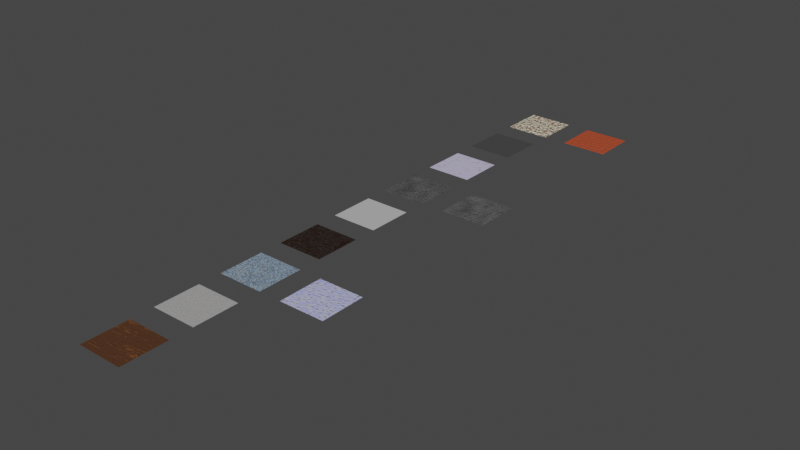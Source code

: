 # Source: MaterialLibrary.blend  (saved by Blender 3.5.10; exported with 4.5.12 LTS)
import bpy
from mathutils import Matrix  # noqa: F401  (used for matrix-valued properties, if any)

bpy.ops.wm.read_factory_settings(use_empty=True)
scene = bpy.context.scene
scene.name = 'Scene'

# ---- collections
col_bricks = bpy.data.collections.new('Bricks'); scene.collection.children.link(col_bricks)
col_cleanmetals = bpy.data.collections.new('CleanMetals'); scene.collection.children.link(col_cleanmetals)
col_glass = bpy.data.collections.new('Glass'); scene.collection.children.link(col_glass)
col_hardgrounds = bpy.data.collections.new('HardGrounds'); scene.collection.children.link(col_hardgrounds)
col_plastics = bpy.data.collections.new('Plastics'); scene.collection.children.link(col_plastics)
col_rustedmetals = bpy.data.collections.new('RustedMetals'); scene.collection.children.link(col_rustedmetals)
col_tiles = bpy.data.collections.new('Tiles'); scene.collection.children.link(col_tiles)
col_wallmaterials = bpy.data.collections.new('WallMaterials'); scene.collection.children.link(col_wallmaterials)
col_woods = bpy.data.collections.new('Woods'); scene.collection.children.link(col_woods)

# ---- materials (node trees are filled in below, after node groups)
mat_bricks = bpy.data.materials.new('Bricks')
mat_brickswithplaster = bpy.data.materials.new('BricksWithPlaster')
mat_shinymetal = bpy.data.materials.new('ShinyMetal')
mat_glass = bpy.data.materials.new('Glass')
mat_concrete = bpy.data.materials.new('Concrete')
mat_concretewithcracks = bpy.data.materials.new('ConcreteWithCracks')
mat_scratchedplastic = bpy.data.materials.new('ScratchedPlastic')
mat_rustedmetal = bpy.data.materials.new('RustedMetal')
mat_smalltiles = bpy.data.materials.new('SmallTiles')
mat_mediumtiles = bpy.data.materials.new('MediumTiles')
mat_plaster = bpy.data.materials.new('Plaster')
mat_darkwood = bpy.data.materials.new('DarkWood')

# ---- material node trees
mat_bricks.use_nodes = True; mat_bricks.node_tree.nodes.clear()
_N = mat_bricks.node_tree.nodes; _L = mat_bricks.node_tree.links
n0 = _N.new('ShaderNodeTexNoise'); n0.name = 'Noise Texture.003'; n0.location = (-88, -371)
n0.inputs[2].default_value = 25.5
n0.inputs[3].default_value = 7.9
n0.inputs[4].default_value = 1.0
n1 = _N.new('ShaderNodeTexNoise'); n1.name = 'Noise Texture'; n1.location = (-518, -211)
n1.inputs[2].default_value = 40.0
n1.inputs[3].default_value = 16.0
n2 = _N.new('ShaderNodeMapping'); n2.name = 'Mapping'; n2.location = (-861, 184)
n2.width = 240
n3 = _N.new('ShaderNodeTexNoise'); n3.name = 'Noise Texture.001'; n3.location = (-270, 485)
n3.inputs[2].default_value = 16.0
n3.inputs[3].default_value = 16.0
n3.inputs[4].default_value = 0.7
n4 = _N.new('ShaderNodeTexCoord'); n4.name = 'Texture Coordinate'; n4.location = (-1071, 167)
n5 = _N.new('ShaderNodeTexNoise'); n5.name = 'Noise Texture.004'; n5.location = (-80, -123)
n5.inputs[2].default_value = 25.0
n5.inputs[3].default_value = 13.2
n5.inputs[4].default_value = 1.0
n6 = _N.new('ShaderNodeOutputMaterial'); n6.name = 'Material Output'; n6.location = (1603, 445)
n7 = _N.new('ShaderNodeTexBrick'); n7.name = 'Brick Texture'; n7.location = (-260, 192)
n7.inputs[1].default_value = (0.9404, 0.1012, 0.01763, 1.0)
n7.inputs[2].default_value = (0.9387, 0.1022, 0.01764, 1.0)
n7.inputs[3].default_value = (0.3899, 0.1688, 0.1033, 1.0)
n7.inputs[4].default_value = 2.0
n8 = _N.new('ShaderNodeBump'); n8.name = 'Bump'; n8.location = (489, -107)
n8.inputs[0].default_value = 0.5
n8.inputs[1].default_value = 1.0
n8.inputs[2].default_value = 1.0
n9 = _N.new('ShaderNodeMix'); n9.name = 'Mix.003'; n9.location = (505, -392)
n9.data_type = 'RGBA'
n9.blend_type = 'VALUE'
n9.clamp_result = True
n10 = _N.new('ShaderNodeBump'); n10.name = 'Bump.001'; n10.location = (742, -71)
n10.inputs[0].default_value = 0.25
n10.inputs[1].default_value = 1.0
n10.inputs[2].default_value = 1.0
n11 = _N.new('ShaderNodeMix'); n11.name = 'Mix'; n11.location = (23, 263)
n11.data_type = 'RGBA'
n11.blend_type = 'DARKEN'
n11.inputs[7].default_value = (0.03416, 0.01567, 0.01144, 1.0)
n12 = _N.new('ShaderNodeValToRGB'); n12.name = 'ColorRamp'; n12.location = (-55, 664)
while len(n12.color_ramp.elements) > 1: n12.color_ramp.elements.remove(n12.color_ramp.elements[-1])
n12.color_ramp.elements[0].position = 0.46; n12.color_ramp.elements[0].color = (0.7096, 0.7096, 0.7096, 1.0)
_e = n12.color_ramp.elements.new(0.5); _e.color = (1.0, 1.0, 1.0, 1.0)
n13 = _N.new('ShaderNodeBsdfPrincipled'); n13.name = 'Principled BSDF'; n13.location = (1312, 426)
n13.distribution = 'GGX'
n13.subsurface_method = 'RANDOM_WALK_SKIN'
n13.inputs[3].default_value = 1.45
n13.inputs[27].default_value = (0.0, 0.0, 0.0, 1.0)
n13.inputs[28].default_value = 1.0
_L.new(n2.outputs[0], n7.inputs[0])
_L.new(n1.outputs[0], n7.inputs[6])
_L.new(n2.outputs[0], n3.inputs[0])
_L.new(n2.outputs[0], n1.inputs[0])
_L.new(n3.outputs[0], n11.inputs[0])
_L.new(n7.outputs[0], n11.inputs[6])
_L.new(n8.outputs[0], n10.inputs[4])
_L.new(n3.outputs[0], n12.inputs[0])
_L.new(n2.outputs[0], n0.inputs[0])
_L.new(n0.outputs[0], n9.inputs[0])
_L.new(n9.outputs[2], n10.inputs[3])
_L.new(n2.outputs[0], n5.inputs[0])
_L.new(n4.outputs[2], n2.inputs[0])
_L.new(n11.outputs[2], n13.inputs[0])
_L.new(n11.outputs[2], n8.inputs[3])
_L.new(n10.outputs[0], n13.inputs[5])
_L.new(n12.outputs[0], n13.inputs[2])
_L.new(n13.outputs[0], n6.inputs[0])
n6.is_active_output = True
mat_brickswithplaster.use_nodes = True; mat_brickswithplaster.node_tree.nodes.clear()
_N = mat_brickswithplaster.node_tree.nodes; _L = mat_brickswithplaster.node_tree.links
n0 = _N.new('ShaderNodeOutputMaterial'); n0.name = 'Material Output'; n0.location = (1581, 451)
n1 = _N.new('ShaderNodeBsdfPrincipled'); n1.name = 'Principled BSDF'; n1.location = (1312, 426)
n1.distribution = 'GGX'
n1.subsurface_method = 'RANDOM_WALK_SKIN'
n1.inputs[3].default_value = 1.45
n1.inputs[27].default_value = (0.0, 0.0, 0.0, 1.0)
n1.inputs[28].default_value = 1.0
n2 = _N.new('ShaderNodeValToRGB'); n2.name = 'ColorRamp.002'; n2.location = (6, 1001)
while len(n2.color_ramp.elements) > 1: n2.color_ramp.elements.remove(n2.color_ramp.elements[-1])
n2.color_ramp.elements[0].position = 0.3455; n2.color_ramp.elements[0].color = (0.0, 0.0, 0.0, 1.0)
_e = n2.color_ramp.elements.new(0.7091); _e.color = (1.0, 1.0, 1.0, 1.0)
n3 = _N.new('ShaderNodeMix'); n3.name = 'Mix.003'; n3.location = (505, -392)
n3.data_type = 'RGBA'
n3.blend_type = 'VALUE'
n3.clamp_result = True
n4 = _N.new('ShaderNodeMix'); n4.name = 'Mix.004'; n4.location = (258, -188)
n4.data_type = 'RGBA'
n4.blend_type = 'VALUE'
n4.clamp_result = True
n5 = _N.new('ShaderNodeTexNoise'); n5.name = 'Noise Texture.003'; n5.location = (-88, -371)
n5.inputs[2].default_value = 25.5
n5.inputs[3].default_value = 7.9
n5.inputs[4].default_value = 1.0
n6 = _N.new('ShaderNodeTexNoise'); n6.name = 'Noise Texture.004'; n6.location = (-80, -123)
n6.inputs[2].default_value = 25.0
n6.inputs[3].default_value = 13.2
n6.inputs[4].default_value = 1.0
n7 = _N.new('ShaderNodeTexNoise'); n7.name = 'Noise Texture'; n7.location = (-518, -211)
n7.inputs[2].default_value = 40.0
n7.inputs[3].default_value = 16.0
n8 = _N.new('ShaderNodeMapping'); n8.name = 'Mapping'; n8.location = (-861, 184)
n8.width = 240
n9 = _N.new('ShaderNodeMix'); n9.name = 'Mix'; n9.location = (23, 263)
n9.data_type = 'RGBA'
n9.blend_type = 'DARKEN'
n9.inputs[7].default_value = (0.03416, 0.01567, 0.01144, 1.0)
n10 = _N.new('ShaderNodeTexNoise'); n10.name = 'Noise Texture.001'; n10.location = (-270, 485)
n10.inputs[2].default_value = 16.0
n10.inputs[3].default_value = 16.0
n10.inputs[4].default_value = 0.7
n11 = _N.new('ShaderNodeTexNoise'); n11.name = 'Noise Texture.002'; n11.location = (-260, 885)
n11.inputs[2].default_value = 8.9
n11.inputs[3].default_value = 7.6
n11.inputs[4].default_value = 0.8083
n12 = _N.new('ShaderNodeValToRGB'); n12.name = 'ColorRamp.001'; n12.location = (719, 274)
while len(n12.color_ramp.elements) > 1: n12.color_ramp.elements.remove(n12.color_ramp.elements[-1])
n12.color_ramp.elements[0].position = 0.0; n12.color_ramp.elements[0].color = (0.6658, 0.6658, 0.6658, 1.0)
_e = n12.color_ramp.elements.new(1.0); _e.color = (1.0, 1.0, 1.0, 1.0)
n13 = _N.new('ShaderNodeInvert'); n13.name = 'Invert'; n13.location = (265, 136)
n14 = _N.new('ShaderNodeMix'); n14.name = 'Mix.005'; n14.location = (485, 93)
n14.data_type = 'RGBA'
n14.blend_type = 'VALUE'
n15 = _N.new('ShaderNodeTexBrick'); n15.name = 'Brick Texture'; n15.location = (-260, 192)
n15.inputs[1].default_value = (0.9404, 0.1012, 0.01763, 1.0)
n15.inputs[2].default_value = (0.2, 0.02239, 0.01536, 1.0)
n15.inputs[3].default_value = (0.3899, 0.1688, 0.1033, 1.0)
n15.inputs[4].default_value = 10.0
n16 = _N.new('ShaderNodeTexCoord'); n16.name = 'Texture Coordinate'; n16.location = (-1071, 167)
n17 = _N.new('ShaderNodeValToRGB'); n17.name = 'ColorRamp'; n17.location = (-55, 664)
while len(n17.color_ramp.elements) > 1: n17.color_ramp.elements.remove(n17.color_ramp.elements[-1])
n17.color_ramp.elements[0].position = 0.46; n17.color_ramp.elements[0].color = (0.0, 0.0, 0.0, 1.0)
_e = n17.color_ramp.elements.new(0.5); _e.color = (1.0, 1.0, 1.0, 1.0)
n18 = _N.new('ShaderNodeMix'); n18.name = 'Mix.001'; n18.location = (348, 383)
n18.data_type = 'RGBA'
n18.inputs[7].default_value = (0.9242, 1.0, 0.8519, 1.0)
n19 = _N.new('ShaderNodeMix'); n19.name = 'Mix.002'; n19.location = (616, 537)
n19.data_type = 'RGBA'
n19.blend_type = 'DARKEN'
n19.inputs[7].default_value = (0.71, 0.4364, 0.2004, 1.0)
n20 = _N.new('ShaderNodeBump'); n20.name = 'Bump.001'; n20.location = (742, -71)
n20.inputs[0].default_value = 0.25
n20.inputs[1].default_value = 1.0
n20.inputs[2].default_value = 1.0
n21 = _N.new('ShaderNodeBump'); n21.name = 'Bump'; n21.location = (525, -181)
n21.inputs[0].default_value = 0.5
n21.inputs[1].default_value = 1.0
n21.inputs[2].default_value = 1.0
n22 = _N.new('ShaderNodeBump'); n22.name = 'Bump.002'; n22.location = (1092, -3)
n22.invert = True
n22.inputs[0].default_value = 0.25
n22.inputs[1].default_value = 1.0
n22.inputs[2].default_value = 1.0
_L.new(n8.outputs[0], n15.inputs[0])
_L.new(n4.outputs[2], n21.inputs[3])
_L.new(n7.outputs[0], n15.inputs[6])
_L.new(n8.outputs[0], n10.inputs[0])
_L.new(n8.outputs[0], n7.inputs[0])
_L.new(n10.outputs[0], n9.inputs[0])
_L.new(n15.outputs[0], n9.inputs[6])
_L.new(n21.outputs[0], n20.inputs[4])
_L.new(n10.outputs[0], n17.inputs[0])
_L.new(n9.outputs[2], n18.inputs[6])
_L.new(n17.outputs[0], n18.inputs[0])
_L.new(n12.outputs[0], n1.inputs[2])
_L.new(n18.outputs[2], n12.inputs[0])
_L.new(n22.outputs[0], n1.inputs[5])
_L.new(n15.outputs[1], n4.inputs[6])
_L.new(n17.outputs[0], n4.inputs[0])
_L.new(n11.outputs[1], n2.inputs[0])
_L.new(n18.outputs[2], n19.inputs[6])
_L.new(n19.outputs[2], n1.inputs[0])
_L.new(n8.outputs[0], n5.inputs[0])
_L.new(n5.outputs[0], n3.inputs[0])
_L.new(n4.outputs[2], n3.inputs[6])
_L.new(n3.outputs[2], n20.inputs[3])
_L.new(n2.outputs[0], n19.inputs[0])
_L.new(n13.outputs[0], n14.inputs[0])
_L.new(n20.outputs[0], n22.inputs[4])
_L.new(n14.outputs[2], n22.inputs[3])
_L.new(n17.outputs[0], n13.inputs[1])
_L.new(n8.outputs[0], n6.inputs[0])
_L.new(n6.outputs[0], n14.inputs[6])
_L.new(n16.outputs[2], n8.inputs[0])
_L.new(n1.outputs[0], n0.inputs[0])
n0.is_active_output = True
mat_shinymetal.use_nodes = True; mat_shinymetal.node_tree.nodes.clear()
_N = mat_shinymetal.node_tree.nodes; _L = mat_shinymetal.node_tree.links
n0 = _N.new('ShaderNodeBsdfPrincipled'); n0.name = 'Principled BSDF'; n0.location = (10, 300)
n0.distribution = 'GGX'
n0.subsurface_method = 'RANDOM_WALK_SKIN'
n0.inputs[1].default_value = 1.0
n0.inputs[2].default_value = 0.05
n0.inputs[3].default_value = 1.45
n0.inputs[27].default_value = (0.0, 0.0, 0.0, 1.0)
n0.inputs[28].default_value = 1.0
n1 = _N.new('ShaderNodeOutputMaterial'); n1.name = 'Material Output'; n1.location = (300, 300)
_L.new(n0.outputs[0], n1.inputs[0])
n1.is_active_output = True
mat_glass.use_nodes = True; mat_glass.node_tree.nodes.clear()
_N = mat_glass.node_tree.nodes; _L = mat_glass.node_tree.links
n0 = _N.new('ShaderNodeTexNoise'); n0.name = 'Noise Texture'; n0.location = (-908, 211)
n0.inputs[2].default_value = 10.9
n0.inputs[3].default_value = 12.6
n0.inputs[4].default_value = 0.525
n1 = _N.new('ShaderNodeMix'); n1.name = 'Mix'; n1.location = (-428, 216)
n1.data_type = 'RGBA'
n1.inputs[6].default_value = (0.3882, 0.1876, 0.0, 1.0)
n1.inputs[7].default_value = (0.6038, 0.5647, 0.7991, 1.0)
n2 = _N.new('ShaderNodeInvert'); n2.name = 'Invert'; n2.location = (-238, 152)
n3 = _N.new('ShaderNodeOutputMaterial'); n3.name = 'Material Output'; n3.location = (444, 441)
n4 = _N.new('ShaderNodeValToRGB'); n4.name = 'ColorRamp'; n4.location = (-718, 210)
while len(n4.color_ramp.elements) > 1: n4.color_ramp.elements.remove(n4.color_ramp.elements[-1])
n4.color_ramp.elements[0].position = 0.01364; n4.color_ramp.elements[0].color = (0.0, 0.0, 0.0, 1.0)
_e = n4.color_ramp.elements.new(0.4545); _e.color = (1.0, 1.0, 1.0, 1.0)
n5 = _N.new('ShaderNodeBump'); n5.name = 'Bump'; n5.location = (-46, 194)
n5.inputs[0].default_value = 0.1
n5.inputs[1].default_value = 1.0
n5.inputs[2].default_value = 1.0
n6 = _N.new('ShaderNodeBsdfPrincipled'); n6.name = 'Principled BSDF'; n6.location = (142, 434)
n6.distribution = 'GGX'
n6.subsurface_method = 'RANDOM_WALK_SKIN'
n6.inputs[3].default_value = 1.45
n6.inputs[27].default_value = (0.0, 0.0, 0.0, 1.0)
n6.inputs[28].default_value = 1.0
_L.new(n4.outputs[0], n1.inputs[0])
_L.new(n0.outputs[0], n4.inputs[0])
_L.new(n1.outputs[2], n6.inputs[0])
_L.new(n2.outputs[0], n6.inputs[2])
_L.new(n4.outputs[0], n2.inputs[1])
_L.new(n5.outputs[0], n6.inputs[5])
_L.new(n4.outputs[0], n5.inputs[3])
_L.new(n6.outputs[0], n3.inputs[0])
n3.is_active_output = True
mat_concrete.use_nodes = True; mat_concrete.node_tree.nodes.clear()
_N = mat_concrete.node_tree.nodes; _L = mat_concrete.node_tree.links
n0 = _N.new('ShaderNodeMapping'); n0.name = 'Mapping'; n0.location = (-972, 345)
n0.width = 240
n1 = _N.new('ShaderNodeTexNoise'); n1.name = 'Noise Texture'; n1.location = (-597, 318)
n1.inputs[2].default_value = 30.6
n1.inputs[3].default_value = 16.0
n2 = _N.new('ShaderNodeOutputMaterial'); n2.name = 'Material Output'; n2.location = (2121, 961)
n3 = _N.new('ShaderNodeTexCoord'); n3.name = 'Texture Coordinate'; n3.location = (-1200, 355)
n4 = _N.new('ShaderNodeTexNoise'); n4.name = 'Noise Texture.001'; n4.location = (-590, 825)
n4.inputs[2].default_value = 3.1
n4.inputs[3].default_value = 16.0
n5 = _N.new('ShaderNodeValToRGB'); n5.name = 'ColorRamp.003'; n5.location = (-264, -239)
while len(n5.color_ramp.elements) > 1: n5.color_ramp.elements.remove(n5.color_ramp.elements[-1])
n5.color_ramp.elements[0].position = 0.3227; n5.color_ramp.elements[0].color = (0.0, 0.0, 0.0, 1.0)
_e = n5.color_ramp.elements.new(0.5182); _e.color = (1.0, 1.0, 1.0, 1.0)
n6 = _N.new('ShaderNodeRGBCurve'); n6.name = 'RGB Curves'; n6.location = (144, 489)
_c = n6.mapping.curves[3]
while len(_c.points) > 2: _c.points.remove(_c.points[-1])
_c.points[0].location = (0.0, 0.0); _c.points[0].handle_type = 'AUTO'
_c.points[1].location = (0.53864, 0.1625); _c.points[1].handle_type = 'AUTO'
_p = _c.points.new(1.0, 1.0); _p.handle_type = 'AUTO'
n6.mapping.update()
n7 = _N.new('ShaderNodeTexVoronoi'); n7.name = 'Voronoi Texture'; n7.location = (-594, 580)
n7.inputs[2].default_value = 4500.0
n8 = _N.new('ShaderNodeMix'); n8.name = 'Mix'; n8.location = (-388, 576)
n8.data_type = 'RGBA'
n8.inputs[0].default_value = 0.2
n9 = _N.new('ShaderNodeValToRGB'); n9.name = 'ColorRamp'; n9.location = (-196, 570)
while len(n9.color_ramp.elements) > 1: n9.color_ramp.elements.remove(n9.color_ramp.elements[-1])
n9.color_ramp.elements[0].position = 0.0; n9.color_ramp.elements[0].color = (0.02047, 0.02047, 0.02047, 1.0)
_e = n9.color_ramp.elements.new(0.1932); _e.color = (0.03698, 0.03698, 0.03698, 1.0)
_e = n9.color_ramp.elements.new(0.3773); _e.color = (0.09296, 0.09296, 0.09296, 1.0)
_e = n9.color_ramp.elements.new(1.0); _e.color = (0.426, 0.426, 0.426, 1.0)
n10 = _N.new('ShaderNodeBump'); n10.name = 'Bump.002'; n10.location = (1545, 506)
n10.inputs[0].default_value = 0.35
n10.inputs[1].default_value = 1.0
n10.inputs[2].default_value = 1.0
n11 = _N.new('ShaderNodeTexNoise'); n11.name = 'Noise Texture.003'; n11.location = (-608, -318)
n11.inputs[2].default_value = 58.5
n11.inputs[3].default_value = 20.0
n12 = _N.new('ShaderNodeTexNoise'); n12.name = 'Noise Texture.002'; n12.location = (-593, 37)
n12.inputs[2].default_value = 1.3
n12.inputs[3].default_value = 16.0
n13 = _N.new('ShaderNodeTexVoronoi'); n13.name = 'Voronoi Texture.001'; n13.location = (-360, -22)
n13.feature = 'DISTANCE_TO_EDGE'
n13.inputs[2].default_value = 2.0
n14 = _N.new('ShaderNodeBump'); n14.name = 'Bump'; n14.location = (1061, 573)
n14.inputs[0].default_value = 0.5
n14.inputs[1].default_value = 1.0
n14.inputs[2].default_value = 1.0
n15 = _N.new('ShaderNodeMix'); n15.name = 'Mix.001'; n15.location = (560, 709)
n15.data_type = 'RGBA'
n16 = _N.new('ShaderNodeValToRGB'); n16.name = 'ColorRamp.001'; n16.location = (-378, 872)
while len(n16.color_ramp.elements) > 1: n16.color_ramp.elements.remove(n16.color_ramp.elements[-1])
n16.color_ramp.elements[0].position = 0.1045; n16.color_ramp.elements[0].color = (0.0, 0.0, 0.0, 1.0)
_e = n16.color_ramp.elements.new(0.8045); _e.color = (1.0, 1.0, 1.0, 1.0)
n17 = _N.new('ShaderNodeBsdfPrincipled'); n17.name = 'Principled BSDF'; n17.location = (1765, 944)
n17.distribution = 'GGX'
n17.subsurface_method = 'RANDOM_WALK_SKIN'
n17.inputs[3].default_value = 1.45
n17.inputs[27].default_value = (0.0, 0.0, 0.0, 1.0)
n17.inputs[28].default_value = 1.0
_L.new(n0.outputs[0], n1.inputs[0])
_L.new(n0.outputs[0], n7.inputs[0])
_L.new(n7.outputs[0], n8.inputs[6])
_L.new(n1.outputs[0], n8.inputs[7])
_L.new(n8.outputs[2], n9.inputs[0])
_L.new(n4.outputs[1], n16.inputs[0])
_L.new(n0.outputs[0], n4.inputs[0])
_L.new(n16.outputs[0], n15.inputs[0])
_L.new(n9.outputs[0], n6.inputs[1])
_L.new(n9.outputs[0], n15.inputs[6])
_L.new(n6.outputs[0], n15.inputs[7])
_L.new(n12.outputs[1], n13.inputs[0])
_L.new(n0.outputs[0], n12.inputs[0])
_L.new(n10.outputs[0], n17.inputs[5])
_L.new(n0.outputs[0], n11.inputs[0])
_L.new(n11.outputs[1], n5.inputs[0])
_L.new(n5.outputs[0], n10.inputs[3])
_L.new(n3.outputs[0], n0.inputs[0])
_L.new(n15.outputs[2], n17.inputs[0])
_L.new(n15.outputs[2], n14.inputs[3])
_L.new(n14.outputs[0], n10.inputs[4])
_L.new(n16.outputs[0], n17.inputs[2])
_L.new(n17.outputs[0], n2.inputs[0])
n2.is_active_output = True
mat_concretewithcracks.use_nodes = True; mat_concretewithcracks.node_tree.nodes.clear()
_N = mat_concretewithcracks.node_tree.nodes; _L = mat_concretewithcracks.node_tree.links
n0 = _N.new('ShaderNodeMapping'); n0.name = 'Mapping'; n0.location = (-972, 345)
n0.width = 240
n1 = _N.new('ShaderNodeTexNoise'); n1.name = 'Noise Texture'; n1.location = (-597, 318)
n1.inputs[2].default_value = 30.6
n1.inputs[3].default_value = 16.0
n2 = _N.new('ShaderNodeOutputMaterial'); n2.name = 'Material Output'; n2.location = (2121, 961)
n3 = _N.new('ShaderNodeTexCoord'); n3.name = 'Texture Coordinate'; n3.location = (-1200, 355)
n4 = _N.new('ShaderNodeTexNoise'); n4.name = 'Noise Texture.001'; n4.location = (-590, 825)
n4.inputs[2].default_value = 3.1
n4.inputs[3].default_value = 16.0
n5 = _N.new('ShaderNodeValToRGB'); n5.name = 'ColorRamp.003'; n5.location = (-264, -239)
while len(n5.color_ramp.elements) > 1: n5.color_ramp.elements.remove(n5.color_ramp.elements[-1])
n5.color_ramp.elements[0].position = 0.3227; n5.color_ramp.elements[0].color = (0.0, 0.0, 0.0, 1.0)
_e = n5.color_ramp.elements.new(0.5182); _e.color = (1.0, 1.0, 1.0, 1.0)
n6 = _N.new('ShaderNodeValToRGB'); n6.name = 'ColorRamp.001'; n6.location = (-378, 872)
while len(n6.color_ramp.elements) > 1: n6.color_ramp.elements.remove(n6.color_ramp.elements[-1])
n6.color_ramp.elements[0].position = 0.1045; n6.color_ramp.elements[0].color = (0.0, 0.0, 0.0, 1.0)
_e = n6.color_ramp.elements.new(0.8045); _e.color = (1.0, 1.0, 1.0, 1.0)
n7 = _N.new('ShaderNodeRGBCurve'); n7.name = 'RGB Curves'; n7.location = (144, 489)
_c = n7.mapping.curves[3]
while len(_c.points) > 2: _c.points.remove(_c.points[-1])
_c.points[0].location = (0.0, 0.0); _c.points[0].handle_type = 'AUTO'
_c.points[1].location = (0.53864, 0.1625); _c.points[1].handle_type = 'AUTO'
_p = _c.points.new(1.0, 1.0); _p.handle_type = 'AUTO'
n7.mapping.update()
n8 = _N.new('ShaderNodeTexVoronoi'); n8.name = 'Voronoi Texture'; n8.location = (-594, 580)
n8.inputs[2].default_value = 4500.0
n9 = _N.new('ShaderNodeMix'); n9.name = 'Mix'; n9.location = (-388, 576)
n9.data_type = 'RGBA'
n9.inputs[0].default_value = 0.2
n10 = _N.new('ShaderNodeValToRGB'); n10.name = 'ColorRamp'; n10.location = (-196, 570)
while len(n10.color_ramp.elements) > 1: n10.color_ramp.elements.remove(n10.color_ramp.elements[-1])
n10.color_ramp.elements[0].position = 0.0; n10.color_ramp.elements[0].color = (0.02047, 0.02047, 0.02047, 1.0)
_e = n10.color_ramp.elements.new(0.1932); _e.color = (0.03698, 0.03698, 0.03698, 1.0)
_e = n10.color_ramp.elements.new(0.3773); _e.color = (0.09296, 0.09296, 0.09296, 1.0)
_e = n10.color_ramp.elements.new(1.0); _e.color = (0.426, 0.426, 0.426, 1.0)
n11 = _N.new('ShaderNodeMix'); n11.name = 'Mix.001'; n11.location = (560, 709)
n11.data_type = 'RGBA'
n12 = _N.new('ShaderNodeMix'); n12.name = 'Mix.002'; n12.location = (850, 686)
n12.data_type = 'RGBA'
n12.blend_type = 'MULTIPLY'
n12.inputs[0].default_value = 1.0
n13 = _N.new('ShaderNodeBump'); n13.name = 'Bump'; n13.location = (1074, 569)
n13.inputs[0].default_value = 0.1
n13.inputs[1].default_value = 1.0
n13.inputs[2].default_value = 1.0
n14 = _N.new('ShaderNodeBump'); n14.name = 'Bump.001'; n14.location = (1325, 511)
n14.inputs[0].default_value = 0.5
n14.inputs[1].default_value = 1.0
n14.inputs[2].default_value = 1.0
n15 = _N.new('ShaderNodeBump'); n15.name = 'Bump.002'; n15.location = (1545, 506)
n15.inputs[0].default_value = 0.2
n15.inputs[1].default_value = 1.0
n15.inputs[2].default_value = 1.0
n16 = _N.new('ShaderNodeTexNoise'); n16.name = 'Noise Texture.003'; n16.location = (-608, -318)
n16.inputs[2].default_value = 58.5
n16.inputs[3].default_value = 20.0
n17 = _N.new('ShaderNodeTexNoise'); n17.name = 'Noise Texture.002'; n17.location = (-593, 37)
n17.inputs[2].default_value = 1.3
n17.inputs[3].default_value = 16.0
n18 = _N.new('ShaderNodeTexVoronoi'); n18.name = 'Voronoi Texture.001'; n18.location = (-360, -22)
n18.feature = 'DISTANCE_TO_EDGE'
n18.inputs[2].default_value = 2.0
n19 = _N.new('ShaderNodeValToRGB'); n19.name = 'ColorRamp.002'; n19.location = (-79, 60)
while len(n19.color_ramp.elements) > 1: n19.color_ramp.elements.remove(n19.color_ramp.elements[-1])
n19.color_ramp.elements[0].position = 0.0; n19.color_ramp.elements[0].color = (0.0, 0.0, 0.0, 1.0)
_e = n19.color_ramp.elements.new(0.001); _e.color = (1.0, 1.0, 1.0, 1.0)
n20 = _N.new('ShaderNodeBsdfPrincipled'); n20.name = 'Principled BSDF'; n20.location = (1765, 944)
n20.distribution = 'GGX'
n20.subsurface_method = 'RANDOM_WALK_SKIN'
n20.inputs[2].default_value = 0.75
n20.inputs[3].default_value = 1.45
n20.inputs[27].default_value = (0.0, 0.0, 0.0, 1.0)
n20.inputs[28].default_value = 1.0
_L.new(n0.outputs[0], n1.inputs[0])
_L.new(n0.outputs[0], n8.inputs[0])
_L.new(n8.outputs[0], n9.inputs[6])
_L.new(n1.outputs[0], n9.inputs[7])
_L.new(n9.outputs[2], n10.inputs[0])
_L.new(n4.outputs[1], n6.inputs[0])
_L.new(n0.outputs[0], n4.inputs[0])
_L.new(n6.outputs[0], n11.inputs[0])
_L.new(n10.outputs[0], n7.inputs[1])
_L.new(n10.outputs[0], n11.inputs[6])
_L.new(n7.outputs[0], n11.inputs[7])
_L.new(n17.outputs[1], n18.inputs[0])
_L.new(n18.outputs[0], n19.inputs[0])
_L.new(n0.outputs[0], n17.inputs[0])
_L.new(n19.outputs[0], n12.inputs[7])
_L.new(n12.outputs[2], n20.inputs[0])
_L.new(n12.outputs[2], n13.inputs[3])
_L.new(n13.outputs[0], n14.inputs[4])
_L.new(n15.outputs[0], n20.inputs[5])
_L.new(n19.outputs[0], n14.inputs[3])
_L.new(n11.outputs[2], n12.inputs[6])
_L.new(n14.outputs[0], n15.inputs[4])
_L.new(n0.outputs[0], n16.inputs[0])
_L.new(n16.outputs[1], n5.inputs[0])
_L.new(n5.outputs[0], n15.inputs[3])
_L.new(n20.outputs[0], n2.inputs[0])
_L.new(n3.outputs[0], n0.inputs[0])
n2.is_active_output = True
mat_scratchedplastic.use_nodes = True; mat_scratchedplastic.node_tree.nodes.clear()
_N = mat_scratchedplastic.node_tree.nodes; _L = mat_scratchedplastic.node_tree.links
n0 = _N.new('ShaderNodeOutputMaterial'); n0.name = 'Material Output'; n0.location = (385, 603)
n1 = _N.new('ShaderNodeTexVoronoi'); n1.name = 'Voronoi Texture'; n1.location = (-1105, -105)
n1.feature = 'DISTANCE_TO_EDGE'
n1.inputs[2].default_value = 35.2
n2 = _N.new('ShaderNodeValToRGB'); n2.name = 'ColorRamp.002'; n2.location = (-873, 126)
while len(n2.color_ramp.elements) > 1: n2.color_ramp.elements.remove(n2.color_ramp.elements[-1])
n2.color_ramp.elements[0].position = 0.35; n2.color_ramp.elements[0].color = (0.0, 0.0, 0.0, 1.0)
_e = n2.color_ramp.elements.new(0.5); _e.color = (1.0, 1.0, 1.0, 1.0)
n3 = _N.new('ShaderNodeValToRGB'); n3.name = 'ColorRamp.001'; n3.location = (-873, -116)
while len(n3.color_ramp.elements) > 1: n3.color_ramp.elements.remove(n3.color_ramp.elements[-1])
n3.color_ramp.elements[0].position = 0.0; n3.color_ramp.elements[0].color = (0.0, 0.0, 0.0, 1.0)
_e = n3.color_ramp.elements.new(0.0025); _e.color = (1.0, 1.0, 1.0, 1.0)
n4 = _N.new('ShaderNodeMath'); n4.name = 'Math'; n4.location = (-553, 20)
n4.use_clamp = True
n5 = _N.new('ShaderNodeBump'); n5.name = 'Bump'; n5.location = (-191, 36)
n5.inputs[0].default_value = 0.4
n5.inputs[1].default_value = 1.0
n5.inputs[2].default_value = 1.0
n6 = _N.new('ShaderNodeTexVoronoi'); n6.name = 'Voronoi Texture.001'; n6.location = (-1107, 161)
n6.inputs[2].default_value = 35.0
n7 = _N.new('ShaderNodeTexCoord'); n7.name = 'Texture Coordinate'; n7.location = (-1710, 101)
n8 = _N.new('ShaderNodeMapping'); n8.name = 'Mapping'; n8.location = (-1500, 118)
n8.width = 240
n9 = _N.new('ShaderNodeValToRGB'); n9.name = 'ColorRamp'; n9.location = (-234, 367)
while len(n9.color_ramp.elements) > 1: n9.color_ramp.elements.remove(n9.color_ramp.elements[-1])
n9.color_ramp.elements[0].position = 0.6136; n9.color_ramp.elements[0].color = (1.0, 1.0, 1.0, 1.0)
_e = n9.color_ramp.elements.new(0.6909); _e.color = (0.4314, 0.4314, 0.4314, 1.0)
n10 = _N.new('ShaderNodeBsdfPrincipled'); n10.name = 'Principled BSDF'; n10.location = (95, 603)
n10.distribution = 'GGX'
n10.subsurface_method = 'RANDOM_WALK_SKIN'
n10.inputs[0].default_value = (0.5278, 0.5278, 0.5278, 1.0)
n10.inputs[3].default_value = 1.45
n10.inputs[27].default_value = (0.0, 0.0, 0.0, 1.0)
n10.inputs[28].default_value = 1.0
_L.new(n1.outputs[0], n3.inputs[0])
_L.new(n6.outputs[0], n2.inputs[0])
_L.new(n2.outputs[0], n4.inputs[0])
_L.new(n3.outputs[0], n4.inputs[1])
_L.new(n5.outputs[0], n10.inputs[5])
_L.new(n4.outputs[0], n5.inputs[3])
_L.new(n4.outputs[0], n9.inputs[0])
_L.new(n9.outputs[0], n10.inputs[2])
_L.new(n8.outputs[0], n6.inputs[0])
_L.new(n7.outputs[2], n8.inputs[0])
_L.new(n8.outputs[0], n1.inputs[0])
_L.new(n10.outputs[0], n0.inputs[0])
n0.is_active_output = True
mat_rustedmetal.use_nodes = True; mat_rustedmetal.node_tree.nodes.clear()
_N = mat_rustedmetal.node_tree.nodes; _L = mat_rustedmetal.node_tree.links
n0 = _N.new('ShaderNodeBump'); n0.name = 'Bump.001'; n0.location = (-567, -145)
n0.invert = True
n0.inputs[0].default_value = 0.2
n0.inputs[1].default_value = 1.0
n0.inputs[2].default_value = 1.0
n1 = _N.new('ShaderNodeMapping'); n1.name = 'Mapping'; n1.location = (-1463, 242)
n2 = _N.new('ShaderNodeTexCoord'); n2.name = 'Texture Coordinate'; n2.location = (-1643, 242)
n3 = _N.new('ShaderNodeTexNoise'); n3.name = 'Noise Texture'; n3.location = (-1289, 540)
n3.inputs[2].default_value = 9.8
n3.inputs[3].default_value = 15.0
n3.inputs[4].default_value = 0.8
n4 = _N.new('ShaderNodeTexNoise'); n4.name = 'Musgrave Texture'; n4.location = (-1283, 282)
n4.width = 150
n4.noise_dimensions = '4D'
n4.noise_type = 'MULTIFRACTAL'
n4.normalize = False
n4.inputs[2].default_value = 2.62
n4.inputs[3].default_value = 9.2
n4.inputs[4].default_value = 1.0
n4.inputs[5].default_value = 2.5
n5 = _N.new('ShaderNodeValToRGB'); n5.name = 'ColorRamp.001'; n5.location = (-988, 562)
while len(n5.color_ramp.elements) > 1: n5.color_ramp.elements.remove(n5.color_ramp.elements[-1])
n5.color_ramp.elements[0].position = 0.4; n5.color_ramp.elements[0].color = (1.0, 1.0, 1.0, 1.0)
_e = n5.color_ramp.elements.new(0.6); _e.color = (0.0, 0.0, 0.0, 1.0)
n6 = _N.new('ShaderNodeMix'); n6.name = 'Mix'; n6.location = (-382, 459)
n6.data_type = 'RGBA'
n6.inputs[7].default_value = (0.1686, 0.05476, 0.0, 1.0)
n7 = _N.new('ShaderNodeBump'); n7.name = 'Bump'; n7.location = (-356, -31)
n7.inputs[0].default_value = 0.2
n7.inputs[1].default_value = 1.0
n7.inputs[2].default_value = 1.0
n8 = _N.new('ShaderNodeValToRGB'); n8.name = 'ColorRamp'; n8.location = (-989, 295)
while len(n8.color_ramp.elements) > 1: n8.color_ramp.elements.remove(n8.color_ramp.elements[-1])
n8.color_ramp.elements[0].position = 0.0; n8.color_ramp.elements[0].color = (0.1484, 0.02443, 0.003265, 1.0)
_e = n8.color_ramp.elements.new(0.3477); _e.color = (0.2502, 0.02913, 0.01427, 1.0)
_e = n8.color_ramp.elements.new(0.6818); _e.color = (0.352, 0.352, 0.352, 1.0)
n9 = _N.new('ShaderNodeOutputMaterial'); n9.name = 'Material Output.001'; n9.location = (545, 396)
n10 = _N.new('ShaderNodeMix'); n10.name = 'Mix.001'; n10.location = (-462, 205)
n10.data_type = 'RGBA'
n10.blend_type = 'ADD'
n10.inputs[6].default_value = (1.0, 1.0, 1.0, 1.0)
n11 = _N.new('ShaderNodeInvert'); n11.name = 'Invert'; n11.location = (-78, 105)
n11.inputs[1].default_value = (0.6069, 0.6069, 0.6069, 1.0)
n12 = _N.new('ShaderNodeBsdfPrincipled'); n12.name = 'Principled BSDF.001'; n12.location = (194, 401)
n12.distribution = 'GGX'
n12.subsurface_method = 'RANDOM_WALK_SKIN'
n12.inputs[3].default_value = 1.45
n12.inputs[27].default_value = (0.0, 0.0, 0.0, 1.0)
n12.inputs[28].default_value = 1.0
_L.new(n1.outputs[0], n4.inputs[0])
_L.new(n4.outputs[0], n8.inputs[0])
_L.new(n1.outputs[0], n3.inputs[0])
_L.new(n3.outputs[0], n5.inputs[0])
_L.new(n5.outputs[0], n6.inputs[0])
_L.new(n8.outputs[0], n6.inputs[6])
_L.new(n6.outputs[2], n12.inputs[0])
_L.new(n5.outputs[0], n10.inputs[0])
_L.new(n10.outputs[2], n12.inputs[1])
_L.new(n7.outputs[0], n12.inputs[5])
_L.new(n8.outputs[0], n7.inputs[3])
_L.new(n2.outputs[3], n1.inputs[0])
_L.new(n0.outputs[0], n7.inputs[4])
_L.new(n5.outputs[0], n0.inputs[3])
_L.new(n8.outputs[0], n10.inputs[7])
_L.new(n10.outputs[2], n11.inputs[0])
_L.new(n11.outputs[0], n12.inputs[2])
_L.new(n12.outputs[0], n9.inputs[0])
n9.is_active_output = True
mat_smalltiles.use_nodes = True; mat_smalltiles.node_tree.nodes.clear()
_N = mat_smalltiles.node_tree.nodes; _L = mat_smalltiles.node_tree.links
n0 = _N.new('ShaderNodeOutputMaterial'); n0.name = 'Material Output'; n0.location = (442, 315)
n1 = _N.new('ShaderNodeTexNoise'); n1.name = 'Noise Texture.001'; n1.location = (-839, -409)
n1.inputs[2].default_value = 12.6
n1.inputs[3].default_value = 15.0
n1.inputs[4].default_value = 0.6
n1.inputs[8].default_value = 1.0
n2 = _N.new('ShaderNodeMix'); n2.name = 'Mix'; n2.location = (-247, 197)
n2.data_type = 'RGBA'
n2.inputs[7].default_value = (0.5, 0.3921, 0.08369, 1.0)
n3 = _N.new('ShaderNodeValToRGB'); n3.name = 'ColorRamp'; n3.location = (-604, -195)
while len(n3.color_ramp.elements) > 1: n3.color_ramp.elements.remove(n3.color_ramp.elements[-1])
n3.color_ramp.elements[0].position = 0.5318; n3.color_ramp.elements[0].color = (0.0, 0.0, 0.0, 1.0)
_e = n3.color_ramp.elements.new(0.9864); _e.color = (1.0, 1.0, 1.0, 1.0)
n4 = _N.new('ShaderNodeMapping'); n4.name = 'Mapping'; n4.location = (-1322, -182)
n5 = _N.new('ShaderNodeTexNoise'); n5.name = 'Noise Texture'; n5.location = (-850, -70)
n5.inputs[2].default_value = 50.0
n5.inputs[3].default_value = 15.0
n5.inputs[4].default_value = 0.6
n5.inputs[8].default_value = 1.0
n6 = _N.new('ShaderNodeTexCoord'); n6.name = 'Texture Coordinate'; n6.location = (-1502, -182)
n7 = _N.new('ShaderNodeBump'); n7.name = 'Bump'; n7.location = (-138, -187)
n7.invert = True
n7.inputs[0].default_value = 0.5
n7.inputs[1].default_value = 1.0
n7.inputs[2].default_value = 1.0
n8 = _N.new('ShaderNodeTexBrick'); n8.name = 'Brick Texture'; n8.location = (-639, 204)
n8.offset = 0.0
n8.inputs[1].default_value = (0.3098, 0.4504, 0.5914, 1.0)
n8.inputs[2].default_value = (0.08233, 0.1048, 0.1756, 1.0)
n8.inputs[3].default_value = (1.0, 0.9055, 0.5218, 1.0)
n8.inputs[4].default_value = 47.59
n8.inputs[5].default_value = 0.025
n8.inputs[8].default_value = 1.0
n8.inputs[9].default_value = 1.0
n9 = _N.new('ShaderNodeBsdfPrincipled'); n9.name = 'Principled BSDF'; n9.location = (152, 315)
n9.distribution = 'GGX'
n9.subsurface_method = 'RANDOM_WALK_SKIN'
n9.inputs[3].default_value = 1.45
n9.inputs[27].default_value = (0.0, 0.0, 0.0, 1.0)
n9.inputs[28].default_value = 1.0
_L.new(n4.outputs[0], n8.inputs[0])
_L.new(n5.outputs[0], n8.inputs[6])
_L.new(n4.outputs[0], n5.inputs[0])
_L.new(n8.outputs[1], n7.inputs[3])
_L.new(n7.outputs[0], n9.inputs[5])
_L.new(n2.outputs[2], n9.inputs[0])
_L.new(n8.outputs[0], n2.inputs[6])
_L.new(n3.outputs[0], n2.inputs[0])
_L.new(n1.outputs[0], n3.inputs[0])
_L.new(n4.outputs[0], n1.inputs[0])
_L.new(n6.outputs[2], n4.inputs[0])
_L.new(n9.outputs[0], n0.inputs[0])
n0.is_active_output = True
mat_mediumtiles.use_nodes = True; mat_mediumtiles.node_tree.nodes.clear()
_N = mat_mediumtiles.node_tree.nodes; _L = mat_mediumtiles.node_tree.links
n0 = _N.new('ShaderNodeTexCoord'); n0.name = 'Texture Coordinate'; n0.location = (-1926, 668)
n1 = _N.new('ShaderNodeTexNoise'); n1.name = 'Noise Texture.003'; n1.location = (-1068, -497)
n1.inputs[2].default_value = 20.0
n1.inputs[3].default_value = 20.0
n2 = _N.new('ShaderNodeValToRGB'); n2.name = 'ColorRamp.002'; n2.location = (-768, -367)
while len(n2.color_ramp.elements) > 1: n2.color_ramp.elements.remove(n2.color_ramp.elements[-1])
n2.color_ramp.elements[0].position = 0.38; n2.color_ramp.elements[0].color = (1.0, 1.0, 1.0, 1.0)
_e = n2.color_ramp.elements.new(0.4); _e.color = (0.0, 0.0, 0.0, 1.0)
n3 = _N.new('ShaderNodeMix'); n3.name = 'Mix.003'; n3.location = (-422, 277)
n3.data_type = 'RGBA'
n4 = _N.new('ShaderNodeMapping'); n4.name = 'Mapping'; n4.location = (-1746, 668)
n4.inputs[1].default_value = (0.605, 0.252, 0.0)
n5 = _N.new('ShaderNodeOutputMaterial'); n5.name = 'Material Output'; n5.location = (2000, 785)
n6 = _N.new('ShaderNodeValToRGB'); n6.name = 'ColorRamp'; n6.location = (-1025, 437)
while len(n6.color_ramp.elements) > 1: n6.color_ramp.elements.remove(n6.color_ramp.elements[-1])
n6.color_ramp.elements[0].position = 0.6; n6.color_ramp.elements[0].color = (0.0, 0.0, 0.0, 1.0)
_e = n6.color_ramp.elements.new(1.0); _e.color = (1.0, 1.0, 1.0, 1.0)
n7 = _N.new('ShaderNodeMix'); n7.name = 'Mix'; n7.location = (-296, 471)
n7.width = 143
n7.data_type = 'RGBA'
n8 = _N.new('ShaderNodeTexNoise'); n8.name = 'Noise Texture'; n8.location = (-818, 695)
n8.inputs[2].default_value = 20.0
n8.inputs[3].default_value = 20.0
n8.inputs[4].default_value = 0.8
n9 = _N.new('ShaderNodeTexNoise'); n9.name = 'Noise Texture.002'; n9.location = (-1718, -159)
n9.inputs[2].default_value = 200.0
n9.inputs[3].default_value = 20.0
n10 = _N.new('ShaderNodeMix'); n10.name = 'Mix.004'; n10.location = (-1805, -1022)
n10.data_type = 'RGBA'
n10.blend_type = 'SUBTRACT'
n10.inputs[0].default_value = 1.0
n11 = _N.new('NodeUndefined'); n11.name = 'Separate RGB'; n11.location = (-1794, -820)
n12 = _N.new('ShaderNodeObjectInfo'); n12.name = 'Object Info'; n12.location = (-1682, -1471)
n13 = _N.new('ShaderNodeVectorMath'); n13.name = 'Vector Math'; n13.location = (-1491, -1034)
n13.operation = 'SCALE'
n13.inputs[3].default_value = 30.0
n14 = _N.new('ShaderNodeCombineXYZ'); n14.name = 'Combine XYZ.001'; n14.location = (-1093, -1283)
n15 = _N.new('ShaderNodeTexCoord'); n15.name = 'Texture Coordinate.001'; n15.location = (-2457, -1076)
n16 = _N.new('ShaderNodeMix'); n16.name = 'Mix.005'; n16.location = (578, 254)
n16.data_type = 'RGBA'
n16.blend_type = 'DARKEN'
n16.inputs[7].default_value = (0.0, 0.0, 0.0, 1.0)
n17 = _N.new('ShaderNodeCombineXYZ'); n17.name = 'Combine XYZ'; n17.location = (-1365, -835)
n18 = _N.new('ShaderNodeMapRange'); n18.name = 'Map Range'; n18.location = (-1313, -1221)
n18.inputs[4].default_value = 6.0
n19 = _N.new('ShaderNodeMapping'); n19.name = 'Mapping.001'; n19.location = (-771, -1064)
n20 = _N.new('ShaderNodeTexVoronoi'); n20.name = 'Voronoi Texture'; n20.location = (-2024, -1190)
n20.inputs[2].default_value = 13.0
n20.inputs[8].default_value = 0.2
n21 = _N.new('ShaderNodeTexNoise'); n21.name = 'Noise Texture.001'; n21.location = (-1327, -270)
n21.inputs[2].default_value = 20.0
n21.inputs[3].default_value = 20.0
n21.inputs[4].default_value = 0.8
n22 = _N.new('ShaderNodeValToRGB'); n22.name = 'ColorRamp.001'; n22.location = (-1117, -107)
while len(n22.color_ramp.elements) > 1: n22.color_ramp.elements.remove(n22.color_ramp.elements[-1])
n22.color_ramp.elements[0].position = 0.3455; n22.color_ramp.elements[0].color = (1.0, 1.0, 1.0, 1.0)
_e = n22.color_ramp.elements.new(0.45); _e.color = (0.0, 0.0, 0.0, 1.0)
n23 = _N.new('ShaderNodeMix'); n23.name = 'Mix.001'; n23.location = (-693, 168)
n23.data_type = 'RGBA'
n23.blend_type = 'DARKEN'
n23.inputs[7].default_value = (0.6947, 0.3531, 0.02722, 1.0)
n24 = _N.new('ShaderNodeMix'); n24.name = 'Mix.002'; n24.location = (-420, -99)
n24.data_type = 'RGBA'
n24.inputs[7].default_value = (0.3766, 0.3766, 0.3766, 1.0)
n25 = _N.new('ShaderNodeBump'); n25.name = 'Bump.001'; n25.location = (451, -196)
n25.inputs[0].default_value = 0.1
n25.inputs[1].default_value = 1.0
n25.inputs[2].default_value = 1.0
n26 = _N.new('ShaderNodeTexBrick'); n26.name = 'Brick Texture'; n26.location = (-1494, 177)
n26.offset = 0.0
n26.inputs[1].default_value = (0.5675, 0.5806, 0.7193, 1.0)
n26.inputs[2].default_value = (0.4239, 0.4547, 0.9753, 1.0)
n26.inputs[3].default_value = (0.8521, 0.8019, 0.7153, 1.0)
n26.inputs[4].default_value = 18.9
n26.inputs[8].default_value = 1.0
n26.inputs[9].default_value = 1.0
n27 = _N.new('ShaderNodeValToRGB'); n27.name = 'ColorRamp.004'; n27.location = (31, 548)
while len(n27.color_ramp.elements) > 1: n27.color_ramp.elements.remove(n27.color_ramp.elements[-1])
n27.color_ramp.elements[0].position = 0.0; n27.color_ramp.elements[0].color = (0.04438, 0.04438, 0.04438, 1.0)
_e = n27.color_ramp.elements.new(1.0); _e.color = (0.2445, 0.2445, 0.2445, 1.0)
n28 = _N.new('ShaderNodeVectorMath'); n28.name = 'Vector Math.001'; n28.location = (-546, -944)
n29 = _N.new('ShaderNodeTexImage'); n29.name = 'Image Texture'; n29.location = (-229, -742)
n29.extension = 'CLIP'
n30 = _N.new('ShaderNodeValToRGB'); n30.name = 'ColorRamp.003'; n30.location = (91, -517)
while len(n30.color_ramp.elements) > 1: n30.color_ramp.elements.remove(n30.color_ramp.elements[-1])
n30.color_ramp.elements[0].position = 0.0; n30.color_ramp.elements[0].color = (0.0, 0.0, 0.0, 1.0)
_e = n30.color_ramp.elements.new(1.0); _e.color = (0.1883, 0.1883, 0.1883, 1.0)
n31 = _N.new('ShaderNodeBsdfPrincipled'); n31.name = 'Principled BSDF'; n31.location = (1244, 816)
n31.distribution = 'GGX'
n31.subsurface_method = 'RANDOM_WALK_SKIN'
n31.inputs[3].default_value = 1.45
n31.inputs[27].default_value = (0.0, 0.0, 0.0, 1.0)
n31.inputs[28].default_value = 1.0
n32 = _N.new('ShaderNodeTexImage'); n32.name = 'Image Texture.001'; n32.location = (1235, 1145)
n32.width = 290
n33 = _N.new('ShaderNodeBump'); n33.name = 'Bump.002'; n33.location = (102, -158)
n33.invert = True
n33.inputs[0].default_value = 0.4
n33.inputs[1].default_value = 1.0
n33.inputs[2].default_value = 1.0
_L.new(n4.outputs[0], n26.inputs[0])
_L.new(n0.outputs[2], n4.inputs[0])
_L.new(n26.outputs[0], n6.inputs[0])
_L.new(n8.outputs[0], n7.inputs[6])
_L.new(n6.outputs[0], n7.inputs[0])
_L.new(n4.outputs[0], n8.inputs[0])
_L.new(n25.outputs[0], n31.inputs[5])
_L.new(n7.outputs[2], n25.inputs[3])
_L.new(n22.outputs[0], n23.inputs[0])
_L.new(n26.outputs[0], n23.inputs[6])
_L.new(n21.outputs[0], n22.inputs[0])
_L.new(n9.outputs[0], n26.inputs[6])
_L.new(n1.outputs[0], n2.inputs[0])
_L.new(n4.outputs[0], n1.inputs[0])
_L.new(n2.outputs[0], n24.inputs[0])
_L.new(n23.outputs[2], n24.inputs[6])
_L.new(n16.outputs[2], n31.inputs[0])
_L.new(n6.outputs[0], n3.inputs[6])
_L.new(n2.outputs[0], n3.inputs[0])
_L.new(n3.outputs[2], n33.inputs[3])
_L.new(n27.outputs[0], n31.inputs[1])
_L.new(n3.outputs[2], n27.inputs[0])
_L.new(n20.outputs[2], n10.inputs[7])
_L.new(n15.outputs[2], n20.inputs[0])
_L.new(n15.outputs[2], n10.inputs[6])
_L.new(n10.outputs[2], n13.inputs[0])
_L.new(n28.outputs[0], n29.inputs[0])
_L.new(n19.outputs[0], n28.inputs[1])
_L.new(n17.outputs[0], n28.inputs[0])
_L.new(n13.outputs[0], n19.inputs[0])
_L.new(n14.outputs[0], n19.inputs[2])
_L.new(n18.outputs[0], n14.inputs[2])
_L.new(n24.outputs[2], n16.inputs[6])
_L.new(n30.outputs[0], n16.inputs[0])
_L.new(n20.outputs[1], n11.inputs[0])
_L.new(n11.outputs[0], n17.inputs[0])
_L.new(n11.outputs[1], n17.inputs[1])
_L.new(n11.outputs[2], n18.inputs[0])
_L.new(n29.outputs[0], n30.inputs[0])
_L.new(n33.outputs[0], n25.inputs[4])
_L.new(n27.outputs[0], n31.inputs[13])
_L.new(n31.outputs[0], n5.inputs[0])
n5.is_active_output = True
mat_plaster.use_nodes = True; mat_plaster.node_tree.nodes.clear()
_N = mat_plaster.node_tree.nodes; _L = mat_plaster.node_tree.links
n0 = _N.new('ShaderNodeMapping'); n0.name = 'Mapping'; n0.location = (-2137, 554)
n0.width = 240
n1 = _N.new('ShaderNodeTexCoord'); n1.name = 'Texture Coordinate'; n1.location = (-2347, 537)
n2 = _N.new('ShaderNodeBump'); n2.name = 'Bump'; n2.location = (-752, 188)
n2.inputs[0].default_value = 0.5
n2.inputs[1].default_value = 1.0
n2.inputs[2].default_value = 1.0
n3 = _N.new('ShaderNodeTexNoise'); n3.name = 'Noise Texture.003'; n3.location = (-1353, 493)
n3.inputs[2].default_value = 25.5
n3.inputs[3].default_value = 7.9
n3.inputs[4].default_value = 1.0
n4 = _N.new('ShaderNodeBump'); n4.name = 'Bump.002'; n4.location = (-358, 304)
n4.invert = True
n4.inputs[0].default_value = 0.25
n4.inputs[1].default_value = 1.0
n4.inputs[2].default_value = 1.0
n5 = _N.new('ShaderNodeTexNoise'); n5.name = 'Noise Texture'; n5.location = (-1333, 767)
n5.inputs[2].default_value = 13.2
n5.inputs[3].default_value = 1.4
n5.inputs[4].default_value = 0.65
n6 = _N.new('ShaderNodeMix'); n6.name = 'Mix.005'; n6.location = (-865, 671)
n6.data_type = 'RGBA'
n6.blend_type = 'VALUE'
n6.inputs[7].default_value = (0.2819, 0.2819, 0.2819, 1.0)
n7 = _N.new('ShaderNodeInvert'); n7.name = 'Invert'; n7.location = (-323, 682)
n8 = _N.new('ShaderNodeOutputMaterial'); n8.name = 'Material Output'; n8.location = (309, 902)
n9 = _N.new('ShaderNodeValToRGB'); n9.name = 'ColorRamp'; n9.location = (-1109, 891)
while len(n9.color_ramp.elements) > 1: n9.color_ramp.elements.remove(n9.color_ramp.elements[-1])
n9.color_ramp.elements[0].position = 0.5273; n9.color_ramp.elements[0].color = (0.0, 0.0, 0.0, 1.0)
_e = n9.color_ramp.elements.new(0.7); _e.color = (0.1184, 0.1184, 0.1184, 1.0)
n10 = _N.new('ShaderNodeMix'); n10.name = 'Mix'; n10.location = (-607, 887)
n10.data_type = 'RGBA'
n10.inputs[7].default_value = (0.5, 0.2424, 0.0, 1.0)
n11 = _N.new('ShaderNodeBsdfPrincipled'); n11.name = 'Principled BSDF'; n11.location = (-34, 910)
n11.distribution = 'GGX'
n11.subsurface_method = 'RANDOM_WALK_SKIN'
n11.inputs[3].default_value = 1.45
n11.inputs[27].default_value = (0.0, 0.0, 0.0, 1.0)
n11.inputs[28].default_value = 1.0
_L.new(n0.outputs[0], n3.inputs[0])
_L.new(n1.outputs[2], n0.inputs[0])
_L.new(n4.outputs[0], n11.inputs[5])
_L.new(n3.outputs[0], n6.inputs[6])
_L.new(n3.outputs[0], n4.inputs[3])
_L.new(n5.outputs[0], n9.inputs[0])
_L.new(n9.outputs[0], n10.inputs[2])
_L.new(n9.outputs[0], n10.inputs[0])
_L.new(n6.outputs[2], n10.inputs[6])
_L.new(n10.outputs[2], n11.inputs[0])
_L.new(n7.outputs[0], n11.inputs[2])
_L.new(n9.outputs[0], n7.inputs[1])
_L.new(n11.outputs[0], n8.inputs[0])
n8.is_active_output = True
mat_darkwood.use_nodes = True; mat_darkwood.node_tree.nodes.clear()
_N = mat_darkwood.node_tree.nodes; _L = mat_darkwood.node_tree.links
n0 = _N.new('ShaderNodeValToRGB'); n0.name = 'ColorRamp.002'; n0.location = (-1128, 1067)
while len(n0.color_ramp.elements) > 1: n0.color_ramp.elements.remove(n0.color_ramp.elements[-1])
n0.color_ramp.elements[0].position = 0.3; n0.color_ramp.elements[0].color = (0.0, 0.0, 0.0, 1.0)
_e = n0.color_ramp.elements.new(0.45); _e.color = (1.0, 1.0, 1.0, 1.0)
n1 = _N.new('ShaderNodeValToRGB'); n1.name = 'ColorRamp.003'; n1.location = (-1132, 832)
while len(n1.color_ramp.elements) > 1: n1.color_ramp.elements.remove(n1.color_ramp.elements[-1])
n1.color_ramp.elements[0].position = 0.0; n1.color_ramp.elements[0].color = (0.0, 0.0, 0.0, 1.0)
_e = n1.color_ramp.elements.new(0.01); _e.color = (1.0, 1.0, 1.0, 1.0)
n2 = _N.new('ShaderNodeTexCoord'); n2.name = 'Texture Coordinate'; n2.location = (-2311, 835)
n3 = _N.new('ShaderNodeMapping'); n3.name = 'Mapping'; n3.location = (-2101, 852)
n3.width = 240
n3.inputs[3].default_value = (8.0, 1.0, 1.0)
n4 = _N.new('ShaderNodeTexVoronoi'); n4.name = 'Voronoi Texture.001'; n4.location = (-1397, 1094)
n5 = _N.new('ShaderNodeTexVoronoi'); n5.name = 'Voronoi Texture'; n5.location = (-1397, 836)
n5.feature = 'DISTANCE_TO_EDGE'
n6 = _N.new('ShaderNodeTexNoise'); n6.name = 'Noise Texture.001'; n6.location = (-1480, 572)
n6.inputs[2].default_value = 0.2
n6.inputs[3].default_value = 6.2
n6.inputs[4].default_value = 1.0
n7 = _N.new('ShaderNodeValToRGB'); n7.name = 'ColorRamp.001'; n7.location = (-1308, 580)
while len(n7.color_ramp.elements) > 1: n7.color_ramp.elements.remove(n7.color_ramp.elements[-1])
n7.color_ramp.elements[0].position = 0.3; n7.color_ramp.elements[0].color = (0.0, 0.0, 0.0, 1.0)
_e = n7.color_ramp.elements.new(0.45); _e.color = (1.0, 1.0, 1.0, 1.0)
n8 = _N.new('ShaderNodeMath'); n8.name = 'Math'; n8.location = (-808, 951)
n8.use_clamp = True
n9 = _N.new('ShaderNodeTexNoise'); n9.name = 'Noise Texture'; n9.location = (-1488, 316)
n9.inputs[2].default_value = 24.0
n9.inputs[3].default_value = 1.0
n9.inputs[4].default_value = 1.0
n9.inputs[8].default_value = 0.8
n10 = _N.new('ShaderNodeValToRGB'); n10.name = 'ColorRamp'; n10.location = (-1208, 227)
while len(n10.color_ramp.elements) > 1: n10.color_ramp.elements.remove(n10.color_ramp.elements[-1])
n10.color_ramp.elements[0].position = 0.0; n10.color_ramp.elements[0].color = (0.1556, 0.04828, 0.00918, 1.0)
_e = n10.color_ramp.elements.new(0.7909); _e.color = (0.03965, 0.01441, 0.004172, 1.0)
n11 = _N.new('ShaderNodeMix'); n11.name = 'Mix.002'; n11.location = (-96, 178)
n11.data_type = 'RGBA'
n12 = _N.new('ShaderNodeMix'); n12.name = 'Mix.003'; n12.location = (444, 402)
n12.data_type = 'RGBA'
n12.inputs[6].default_value = (1.0, 1.0, 1.0, 1.0)
n13 = _N.new('ShaderNodeBump'); n13.name = 'Bump.002'; n13.location = (777, 358)
n13.inputs[0].default_value = 0.3
n13.inputs[1].default_value = 1.0
n13.inputs[2].default_value = 1.0
n14 = _N.new('ShaderNodeValToRGB'); n14.name = 'ColorRamp.004'; n14.location = (121, 183)
while len(n14.color_ramp.elements) > 1: n14.color_ramp.elements.remove(n14.color_ramp.elements[-1])
n14.color_ramp.elements[0].position = 0.95; n14.color_ramp.elements[0].color = (0.0, 0.0, 0.0, 1.0)
_e = n14.color_ramp.elements.new(1.0); _e.color = (1.0, 1.0, 1.0, 1.0)
n15 = _N.new('ShaderNodeOutputMaterial'); n15.name = 'Material Output'; n15.location = (1412, 570)
n16 = _N.new('ShaderNodeMix'); n16.name = 'Mix'; n16.location = (-657, 708)
n16.data_type = 'RGBA'
n16.inputs[6].default_value = (0.3914, 0.1321, 0.02647, 1.0)
n17 = _N.new('ShaderNodeMix'); n17.name = 'Mix.001'; n17.location = (-256, 747)
n17.data_type = 'RGBA'
n17.inputs[6].default_value = (0.2904, 0.09954, 0.02081, 1.0)
n18 = _N.new('ShaderNodeBsdfPrincipled'); n18.name = 'Principled BSDF'; n18.location = (1041, 556)
n18.distribution = 'GGX'
n18.subsurface_method = 'RANDOM_WALK_SKIN'
n18.inputs[2].default_value = 0.9
n18.inputs[3].default_value = 1.45
n18.inputs[27].default_value = (0.0, 0.0, 0.0, 1.0)
n18.inputs[28].default_value = 1.0
_L.new(n9.outputs[0], n10.inputs[0])
_L.new(n13.outputs[0], n18.inputs[5])
_L.new(n2.outputs[3], n3.inputs[0])
_L.new(n3.outputs[0], n9.inputs[0])
_L.new(n6.outputs[0], n7.inputs[0])
_L.new(n10.outputs[0], n16.inputs[7])
_L.new(n7.outputs[0], n16.inputs[0])
_L.new(n4.outputs[0], n0.inputs[0])
_L.new(n0.outputs[0], n8.inputs[0])
_L.new(n5.outputs[0], n1.inputs[0])
_L.new(n1.outputs[0], n8.inputs[1])
_L.new(n16.outputs[2], n17.inputs[7])
_L.new(n8.outputs[0], n17.inputs[0])
_L.new(n3.outputs[0], n6.inputs[0])
_L.new(n3.outputs[0], n5.inputs[0])
_L.new(n3.outputs[0], n4.inputs[0])
_L.new(n17.outputs[2], n18.inputs[0])
_L.new(n8.outputs[0], n11.inputs[6])
_L.new(n7.outputs[0], n11.inputs[7])
_L.new(n9.outputs[0], n12.inputs[7])
_L.new(n14.outputs[0], n12.inputs[0])
_L.new(n12.outputs[2], n13.inputs[3])
_L.new(n11.outputs[2], n14.inputs[0])
_L.new(n18.outputs[0], n15.inputs[0])
n15.is_active_output = True

# ---- world
world_world = bpy.data.worlds.new('World'); scene.world = world_world
world_world.use_nodes = True; world_world.node_tree.nodes.clear()
_N = world_world.node_tree.nodes; _L = world_world.node_tree.links
n0 = _N.new('ShaderNodeOutputWorld'); n0.name = 'World Output'; n0.location = (300, 300)
n1 = _N.new('ShaderNodeBackground'); n1.name = 'Background'; n1.location = (10, 300)
n1.inputs[0].default_value = (0.05088, 0.05088, 0.05088, 1.0)
_L.new(n1.outputs[0], n0.inputs[0])
n0.is_active_output = True
world_world.color = (0.05088, 0.05088, 0.05088)
world_world.use_sun_shadow = False
world_world.sun_shadow_jitter_overblur = 0.0

# ---- meshes
me_bricks = bpy.data.meshes.new('Bricks')
me_bricks.from_pydata([(-1.0, -1.0, 0.0), (1.0, -1.0, 0.0), (-1.0, 1.0, 0.0), (1.0, 1.0, 0.0)], [], [(0, 1, 3, 2)])
_uv = me_bricks.uv_layers.new(name='UVMap')
_uv.uv.foreach_set('vector', [2.98e-08, 1.0, 0.0, 2.98e-08, 1.0, 0.0, 1.0, 1.0])
me_bricks.materials.append(mat_bricks)
me_bricks.update()
me_brickswithplaster = bpy.data.meshes.new('BricksWithPlaster')
me_brickswithplaster.from_pydata([(-1.0, -1.0, 0.0), (1.0, -1.0, 0.0), (-1.0, 1.0, 0.0), (1.0, 1.0, 0.0)], [], [(0, 1, 3, 2)])
_uv = me_brickswithplaster.uv_layers.new(name='UVMap')
_uv.uv.foreach_set('vector', [2.98e-08, 1.0, 0.0, 2.98e-08, 1.0, 0.0, 1.0, 1.0])
me_brickswithplaster.materials.append(mat_brickswithplaster)
me_brickswithplaster.update()
me_smoothmetal = bpy.data.meshes.new('SmoothMetal')
me_smoothmetal.from_pydata([(-1.0, -1.0, 0.0), (1.0, -1.0, 0.0), (-1.0, 1.0, 0.0), (1.0, 1.0, 0.0)], [], [(0, 1, 3, 2)])
_uv = me_smoothmetal.uv_layers.new(name='UVMap')
_uv.uv.foreach_set('vector', [0.0, 0.0, 1.0, 0.0, 1.0, 1.0, 0.0, 1.0])
me_smoothmetal.materials.append(mat_shinymetal)
me_smoothmetal.update()
me_glass = bpy.data.meshes.new('Glass')
me_glass.from_pydata([(-1.0, -1.0, 0.0), (1.0, -1.0, 0.0), (-1.0, 1.0, 0.0), (1.0, 1.0, 0.0)], [], [(0, 1, 3, 2)])
_uv = me_glass.uv_layers.new(name='UVMap')
_uv.uv.foreach_set('vector', [0.0, 0.0, 1.0, 0.0, 1.0, 1.0, 0.0, 1.0])
me_glass.materials.append(mat_glass)
me_glass.update()
me_concrete = bpy.data.meshes.new('Concrete')
me_concrete.from_pydata([(-1.0, -1.0, 0.0), (1.0, -1.0, 0.0), (-1.0, 1.0, 0.0), (1.0, 1.0, 0.0)], [], [(0, 1, 3, 2)])
_uv = me_concrete.uv_layers.new(name='UVMap')
_uv.uv.foreach_set('vector', [0.0, 0.0, 1.0, 0.0, 1.0, 1.0, 0.0, 1.0])
me_concrete.materials.append(mat_concrete)
me_concrete.update()
me_concretewithcracks = bpy.data.meshes.new('ConcreteWithCracks')
me_concretewithcracks.from_pydata([(-1.0, -1.0, 0.0), (1.0, -1.0, 0.0), (-1.0, 1.0, 0.0), (1.0, 1.0, 0.0)], [], [(0, 1, 3, 2)])
_uv = me_concretewithcracks.uv_layers.new(name='UVMap')
_uv.uv.foreach_set('vector', [0.0, 0.0, 1.0, 0.0, 1.0, 1.0, 0.0, 1.0])
me_concretewithcracks.materials.append(mat_concretewithcracks)
me_concretewithcracks.update()
me_scratchedplastic = bpy.data.meshes.new('ScratchedPlastic')
me_scratchedplastic.from_pydata([(-1.0, -1.0, 0.0), (1.0, -1.0, 0.0), (-1.0, 1.0, 0.0), (1.0, 1.0, 0.0)], [], [(0, 1, 3, 2)])
_uv = me_scratchedplastic.uv_layers.new(name='UVMap')
_uv.uv.foreach_set('vector', [0.0, 0.0, 1.0, 0.0, 1.0, 1.0, 0.0, 1.0])
me_scratchedplastic.materials.append(mat_scratchedplastic)
me_scratchedplastic.update()
me_rustedmetal = bpy.data.meshes.new('RustedMetal')
me_rustedmetal.from_pydata([(-1.0, -1.0, 0.0), (1.0, -1.0, 0.0), (-1.0, 1.0, 0.0), (1.0, 1.0, 0.0)], [], [(0, 1, 3, 2)])
_uv = me_rustedmetal.uv_layers.new(name='UVMap')
_uv.uv.foreach_set('vector', [0.0, 0.0, 1.0, 0.0, 1.0, 1.0, 0.0, 1.0])
me_rustedmetal.materials.append(mat_rustedmetal)
me_rustedmetal.update()
me_smalltiles = bpy.data.meshes.new('SmallTiles')
me_smalltiles.from_pydata([(-1.0, -1.0, 0.0), (1.0, -1.0, 0.0), (-1.0, 1.0, 0.0), (1.0, 1.0, 0.0)], [], [(0, 1, 3, 2)])
_uv = me_smalltiles.uv_layers.new(name='UVMap')
_uv.uv.foreach_set('vector', [0.0, 0.0, 1.0, 0.0, 1.0, 1.0, 0.0, 1.0])
me_smalltiles.materials.append(mat_smalltiles)
me_smalltiles.update()
me_mediumtiles = bpy.data.meshes.new('MediumTiles')
me_mediumtiles.from_pydata([(-1.0, -1.0, 0.0), (1.0, -1.0, 0.0), (-1.0, 1.0, 0.0), (1.0, 1.0, 0.0)], [], [(0, 1, 3, 2)])
_uv = me_mediumtiles.uv_layers.new(name='UVMap')
_uv.uv.foreach_set('vector', [0.0, 0.0, 1.0, 0.0, 1.0, 1.0, 0.0, 1.0])
me_mediumtiles.materials.append(mat_mediumtiles)
me_mediumtiles.update()
me_plaster = bpy.data.meshes.new('Plaster')
me_plaster.from_pydata([(-1.0, -1.0, 0.0), (1.0, -1.0, 0.0), (-1.0, 1.0, 0.0), (1.0, 1.0, 0.0)], [], [(0, 1, 3, 2)])
_uv = me_plaster.uv_layers.new(name='UVMap')
_uv.uv.foreach_set('vector', [0.0, 0.0, 1.0, 0.0, 1.0, 1.0, 0.0, 1.0])
me_plaster.materials.append(mat_plaster)
me_plaster.update()
me_darkwood = bpy.data.meshes.new('DarkWood')
me_darkwood.from_pydata([(-1.0, -1.0, 0.0), (1.0, -1.0, 0.0), (-1.0, 1.0, 0.0), (1.0, 1.0, 0.0)], [], [(0, 1, 3, 2)])
_uv = me_darkwood.uv_layers.new(name='UVMap')
_uv.uv.foreach_set('vector', [0.0, 0.0, 1.0, 0.0, 1.0, 1.0, 0.0, 1.0])
me_darkwood.materials.append(mat_darkwood)
me_darkwood.update()

# ---- objects
ob_bricks = bpy.data.objects.new('Bricks', me_bricks)
ob_brickswithplaster = bpy.data.objects.new('BricksWithPlaster', me_brickswithplaster)
ob_smoothmetal = bpy.data.objects.new('SmoothMetal', me_smoothmetal)
ob_glass = bpy.data.objects.new('Glass', me_glass)
ob_concrete = bpy.data.objects.new('Concrete', me_concrete)
ob_concretewithcracks = bpy.data.objects.new('ConcreteWithCracks', me_concretewithcracks)
ob_scratchedplastic = bpy.data.objects.new('ScratchedPlastic', me_scratchedplastic)
ob_rustedmetal = bpy.data.objects.new('RustedMetal', me_rustedmetal)
ob_smalltiles = bpy.data.objects.new('SmallTiles', me_smalltiles)
ob_mediumtiles = bpy.data.objects.new('MediumTiles', me_mediumtiles)
ob_plaster = bpy.data.objects.new('Plaster', me_plaster)
ob_darkwood = bpy.data.objects.new('DarkWood', me_darkwood)

# ---- transforms, parenting, visibility, modifiers, constraints
ob_bricks.location = (3.0, 12.0, 0.0)
ob_bricks.rotation_euler = (0.0, -0.0, 4.712)
ob_brickswithplaster.location = (0.0, 12.0, 0.0)
ob_brickswithplaster.rotation_euler = (0.0, -0.0, 4.712)
ob_smoothmetal.location = (0.0, 9.0, 0.0)
ob_smoothmetal.rotation_euler = (0.0, -0.0, 4.712)
ob_glass.location = (0.0, 6.0, 0.0)
ob_concrete.location = (0.0, 3.0, 0.0)
ob_concretewithcracks.location = (3.0, 3.0, 0.0)
ob_scratchedplastic.location = (0.0, 0.0, 0.0)
ob_rustedmetal.location = (0.0, -3.0, 0.0)
ob_rustedmetal.rotation_euler = (0.0, -0.0, 4.712)
ob_smalltiles.location = (0.0, -6.0, 0.0)
ob_smalltiles.rotation_euler = (0.0, -0.0, 4.712)
ob_mediumtiles.location = (3.0, -6.0, 0.0)
ob_mediumtiles.rotation_euler = (0.0, -0.0, 4.712)
ob_plaster.location = (0.0, -9.0, 0.0)
ob_darkwood.location = (0.0, -12.0, 0.0)
ob_darkwood.rotation_euler = (0.0, -0.0, 4.712)

# ---- collection membership
col_bricks.objects.link(ob_bricks)
col_bricks.objects.link(ob_brickswithplaster)
col_cleanmetals.objects.link(ob_smoothmetal)
col_glass.objects.link(ob_glass)
col_hardgrounds.objects.link(ob_concrete)
col_hardgrounds.objects.link(ob_concretewithcracks)
col_plastics.objects.link(ob_scratchedplastic)
col_rustedmetals.objects.link(ob_rustedmetal)
col_tiles.objects.link(ob_smalltiles)
col_tiles.objects.link(ob_mediumtiles)
col_wallmaterials.objects.link(ob_plaster)
col_woods.objects.link(ob_darkwood)

# ---- scene / render settings (as saved in the file)
scene.frame_start = 1; scene.frame_end = 250; scene.frame_set(3)
scene.render.engine = 'CYCLES'
scene.cycles.sampling_pattern = 'TABULATED_SOBOL'
scene.view_settings.view_transform = 'Filmic'
bpy.context.view_layer.update()

# ---- added for rendering (the .blend has no active camera and no usable light): camera, sun
cam_auto = bpy.data.cameras.new('AutoCamera')
cam_auto.lens = 50.0
cam_auto.sensor_width = 36.0
cam_auto.clip_end = 1000.0
ob_auto_camera = bpy.data.objects.new('AutoCamera', cam_auto)
scene.collection.objects.link(ob_auto_camera)
ob_auto_camera.location = (25.9966, -29.3959, 19.5973)
ob_auto_camera.rotation_euler = (1.09748, -7.21219e-08, 0.694738)
scene.camera = ob_auto_camera
light_auto_sun = bpy.data.lights.new('AutoSun', 'SUN')
light_auto_sun.energy = 3.0
light_auto_sun.angle = 0.0523599
ob_auto_sun = bpy.data.objects.new('AutoSun', light_auto_sun)
scene.collection.objects.link(ob_auto_sun)
ob_auto_sun.rotation_euler = (0.872665, 0.174533, 0.523599)
bpy.context.view_layer.update()
